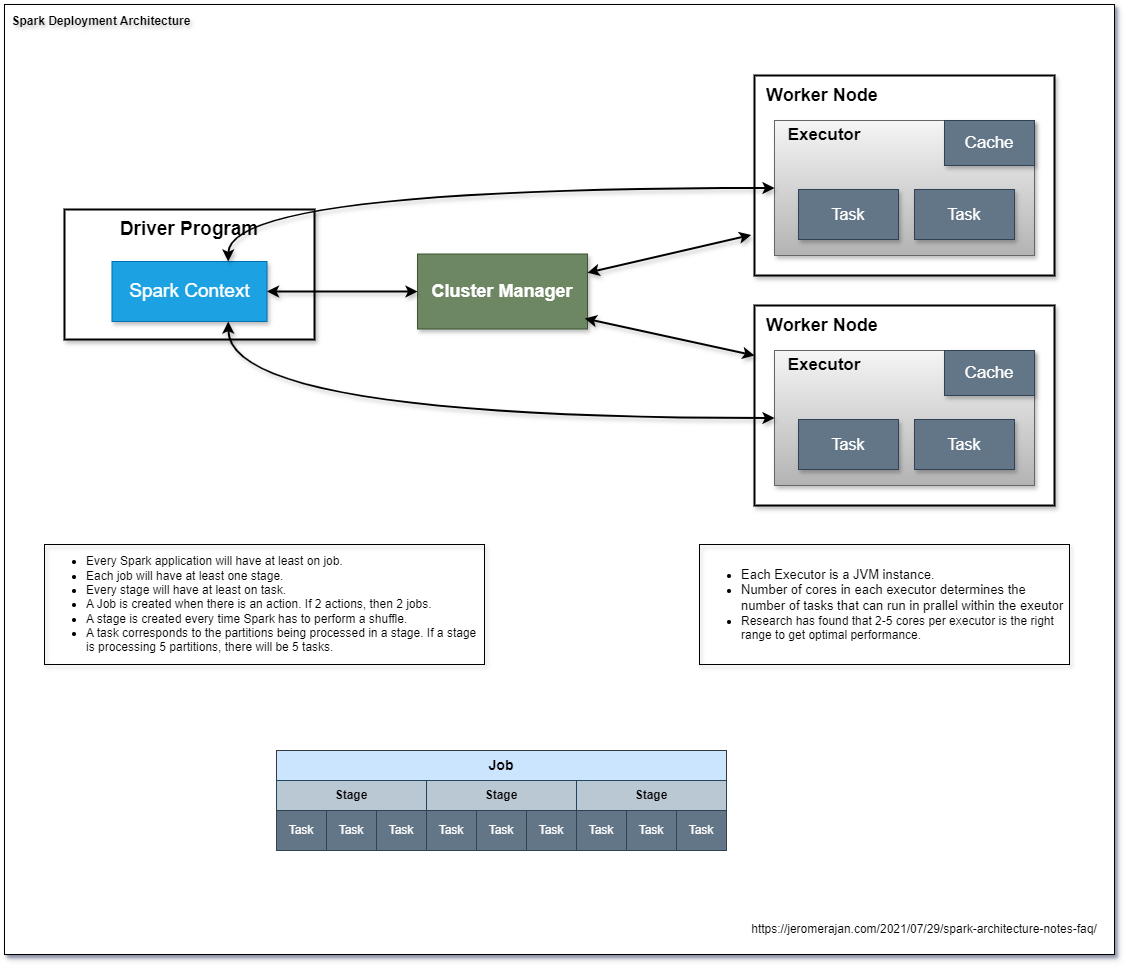

The diagram above was exported from draw.io. Its source (the exported page's mxGraphModel, read from the mxfile embedded in the PNG):
<mxGraphModel dx="3311" dy="1188" grid="1" gridSize="10" guides="1" tooltips="1" connect="1" arrows="1" fold="1" page="1" pageScale="1" pageWidth="1700" pageHeight="1100" math="0" shadow="0">
  <root>
    <mxCell id="0" />
    <mxCell id="1" parent="0" />
    <mxCell id="l_vwWviAztrHwJhMkyFg-52" value="" style="rounded=0;whiteSpace=wrap;html=1;textShadow=1;strokeWidth=1;shadow=1;" vertex="1" parent="1">
      <mxGeometry x="-30" y="10" width="1110" height="950" as="geometry" />
    </mxCell>
    <mxCell id="l_vwWviAztrHwJhMkyFg-1" value="" style="rounded=0;whiteSpace=wrap;html=1;shadow=1;strokeWidth=2;" vertex="1" parent="1">
      <mxGeometry x="30" y="215" width="250" height="130" as="geometry" />
    </mxCell>
    <mxCell id="l_vwWviAztrHwJhMkyFg-2" value="&lt;font style=&quot;font-size: 19px;&quot;&gt;&lt;b&gt;Driver Program&lt;/b&gt;&lt;/font&gt;" style="text;html=1;align=center;verticalAlign=middle;whiteSpace=wrap;rounded=0;shadow=1;" vertex="1" parent="1">
      <mxGeometry x="30" y="215" width="250" height="40" as="geometry" />
    </mxCell>
    <mxCell id="l_vwWviAztrHwJhMkyFg-3" value="&lt;font style=&quot;font-size: 19px;&quot;&gt;Spark Context&lt;/font&gt;" style="rounded=0;whiteSpace=wrap;html=1;fillColor=#1ba1e2;strokeColor=#006EAF;fontColor=#ffffff;shadow=1;" vertex="1" parent="1">
      <mxGeometry x="77.5" y="267" width="155" height="60" as="geometry" />
    </mxCell>
    <mxCell id="l_vwWviAztrHwJhMkyFg-4" value="&lt;font style=&quot;font-size: 18px;&quot;&gt;&lt;b&gt;Cluster Manager&lt;/b&gt;&lt;/font&gt;" style="rounded=0;whiteSpace=wrap;html=1;fillColor=#6d8764;strokeColor=#3A5431;fontColor=#ffffff;shadow=1;" vertex="1" parent="1">
      <mxGeometry x="383" y="259.5" width="170" height="75" as="geometry" />
    </mxCell>
    <mxCell id="l_vwWviAztrHwJhMkyFg-5" value="" style="endArrow=classic;startArrow=classic;html=1;rounded=0;exitX=1;exitY=0.5;exitDx=0;exitDy=0;entryX=0;entryY=0.5;entryDx=0;entryDy=0;strokeWidth=2;shadow=1;" edge="1" parent="1" source="l_vwWviAztrHwJhMkyFg-3" target="l_vwWviAztrHwJhMkyFg-4">
      <mxGeometry width="50" height="50" relative="1" as="geometry">
        <mxPoint x="520" y="440" as="sourcePoint" />
        <mxPoint x="570" y="390" as="targetPoint" />
      </mxGeometry>
    </mxCell>
    <mxCell id="l_vwWviAztrHwJhMkyFg-6" value="" style="rounded=0;whiteSpace=wrap;html=1;shadow=1;strokeWidth=2;" vertex="1" parent="1">
      <mxGeometry x="720" y="81" width="300" height="200" as="geometry" />
    </mxCell>
    <mxCell id="l_vwWviAztrHwJhMkyFg-7" value="&lt;font style=&quot;font-size: 18px;&quot;&gt;&lt;b&gt;Worker Node&lt;/b&gt;&lt;/font&gt;" style="text;html=1;align=left;verticalAlign=middle;whiteSpace=wrap;rounded=0;shadow=1;" vertex="1" parent="1">
      <mxGeometry x="730" y="81" width="120" height="40" as="geometry" />
    </mxCell>
    <mxCell id="l_vwWviAztrHwJhMkyFg-8" value="" style="rounded=0;whiteSpace=wrap;html=1;fillColor=#f5f5f5;strokeColor=#666666;gradientColor=#b3b3b3;shadow=1;" vertex="1" parent="1">
      <mxGeometry x="740" y="126" width="260" height="135" as="geometry" />
    </mxCell>
    <mxCell id="l_vwWviAztrHwJhMkyFg-9" value="&lt;font style=&quot;font-size: 17px;&quot;&gt;&lt;b&gt;Executor&lt;/b&gt;&lt;/font&gt;" style="text;html=1;align=center;verticalAlign=middle;whiteSpace=wrap;rounded=0;shadow=1;" vertex="1" parent="1">
      <mxGeometry x="740" y="126" width="100" height="30" as="geometry" />
    </mxCell>
    <mxCell id="l_vwWviAztrHwJhMkyFg-10" value="&lt;font style=&quot;font-size: 17px;&quot;&gt;Cache&lt;/font&gt;" style="rounded=0;whiteSpace=wrap;html=1;fillColor=#647687;strokeColor=#314354;fontColor=#ffffff;shadow=1;" vertex="1" parent="1">
      <mxGeometry x="910" y="126" width="90" height="45" as="geometry" />
    </mxCell>
    <mxCell id="l_vwWviAztrHwJhMkyFg-11" value="&lt;font style=&quot;font-size: 16px;&quot;&gt;Task&lt;/font&gt;" style="rounded=0;whiteSpace=wrap;html=1;fillColor=#647687;strokeColor=#314354;fontColor=#ffffff;shadow=1;" vertex="1" parent="1">
      <mxGeometry x="764" y="195" width="100" height="50" as="geometry" />
    </mxCell>
    <mxCell id="l_vwWviAztrHwJhMkyFg-12" value="&lt;font style=&quot;font-size: 16px;&quot;&gt;Task&lt;/font&gt;" style="rounded=0;whiteSpace=wrap;html=1;fillColor=#647687;strokeColor=#314354;fontColor=#ffffff;shadow=1;" vertex="1" parent="1">
      <mxGeometry x="880" y="195" width="100" height="50" as="geometry" />
    </mxCell>
    <mxCell id="l_vwWviAztrHwJhMkyFg-13" value="" style="rounded=0;whiteSpace=wrap;html=1;shadow=1;strokeWidth=2;" vertex="1" parent="1">
      <mxGeometry x="720" y="311" width="300" height="200" as="geometry" />
    </mxCell>
    <mxCell id="l_vwWviAztrHwJhMkyFg-14" value="&lt;font style=&quot;font-size: 18px;&quot;&gt;&lt;b&gt;Worker Node&lt;/b&gt;&lt;/font&gt;" style="text;html=1;align=left;verticalAlign=middle;whiteSpace=wrap;rounded=0;shadow=1;" vertex="1" parent="1">
      <mxGeometry x="730" y="311" width="120" height="40" as="geometry" />
    </mxCell>
    <mxCell id="l_vwWviAztrHwJhMkyFg-15" value="" style="rounded=0;whiteSpace=wrap;html=1;fillColor=#f5f5f5;strokeColor=#666666;gradientColor=#b3b3b3;shadow=1;" vertex="1" parent="1">
      <mxGeometry x="740" y="356" width="260" height="135" as="geometry" />
    </mxCell>
    <mxCell id="l_vwWviAztrHwJhMkyFg-16" value="&lt;font style=&quot;font-size: 17px;&quot;&gt;&lt;b&gt;Executor&lt;/b&gt;&lt;/font&gt;" style="text;html=1;align=center;verticalAlign=middle;whiteSpace=wrap;rounded=0;shadow=1;" vertex="1" parent="1">
      <mxGeometry x="740" y="356" width="100" height="30" as="geometry" />
    </mxCell>
    <mxCell id="l_vwWviAztrHwJhMkyFg-17" value="&lt;font style=&quot;font-size: 17px;&quot;&gt;Cache&lt;/font&gt;" style="rounded=0;whiteSpace=wrap;html=1;fillColor=#647687;strokeColor=#314354;fontColor=#ffffff;shadow=1;" vertex="1" parent="1">
      <mxGeometry x="910" y="356" width="90" height="45" as="geometry" />
    </mxCell>
    <mxCell id="l_vwWviAztrHwJhMkyFg-18" value="&lt;font style=&quot;font-size: 16px;&quot;&gt;Task&lt;/font&gt;" style="rounded=0;whiteSpace=wrap;html=1;fillColor=#647687;strokeColor=#314354;fontColor=#ffffff;shadow=1;" vertex="1" parent="1">
      <mxGeometry x="764" y="425" width="100" height="50" as="geometry" />
    </mxCell>
    <mxCell id="l_vwWviAztrHwJhMkyFg-19" value="&lt;font style=&quot;font-size: 16px;&quot;&gt;Task&lt;/font&gt;" style="rounded=0;whiteSpace=wrap;html=1;fillColor=#647687;strokeColor=#314354;fontColor=#ffffff;shadow=1;" vertex="1" parent="1">
      <mxGeometry x="880" y="425" width="100" height="50" as="geometry" />
    </mxCell>
    <mxCell id="l_vwWviAztrHwJhMkyFg-20" value="" style="endArrow=classic;startArrow=classic;html=1;rounded=0;entryX=-0.011;entryY=0.797;entryDx=0;entryDy=0;entryPerimeter=0;exitX=1;exitY=0.25;exitDx=0;exitDy=0;strokeWidth=2;shadow=1;" edge="1" parent="1" source="l_vwWviAztrHwJhMkyFg-4" target="l_vwWviAztrHwJhMkyFg-6">
      <mxGeometry width="50" height="50" relative="1" as="geometry">
        <mxPoint x="510" y="430" as="sourcePoint" />
        <mxPoint x="560" y="380" as="targetPoint" />
      </mxGeometry>
    </mxCell>
    <mxCell id="l_vwWviAztrHwJhMkyFg-21" value="" style="endArrow=classic;startArrow=classic;html=1;rounded=0;entryX=0;entryY=0.25;entryDx=0;entryDy=0;exitX=0.984;exitY=0.86;exitDx=0;exitDy=0;exitPerimeter=0;strokeWidth=2;shadow=1;" edge="1" parent="1" source="l_vwWviAztrHwJhMkyFg-4" target="l_vwWviAztrHwJhMkyFg-13">
      <mxGeometry width="50" height="50" relative="1" as="geometry">
        <mxPoint x="510" y="430" as="sourcePoint" />
        <mxPoint x="560" y="380" as="targetPoint" />
      </mxGeometry>
    </mxCell>
    <mxCell id="l_vwWviAztrHwJhMkyFg-22" value="" style="endArrow=classic;startArrow=classic;html=1;rounded=0;exitX=0.75;exitY=1;exitDx=0;exitDy=0;entryX=0;entryY=0.5;entryDx=0;entryDy=0;edgeStyle=orthogonalEdgeStyle;curved=1;strokeWidth=2;shadow=1;" edge="1" parent="1" source="l_vwWviAztrHwJhMkyFg-3" target="l_vwWviAztrHwJhMkyFg-15">
      <mxGeometry width="50" height="50" relative="1" as="geometry">
        <mxPoint x="510" y="430" as="sourcePoint" />
        <mxPoint x="560" y="380" as="targetPoint" />
      </mxGeometry>
    </mxCell>
    <mxCell id="l_vwWviAztrHwJhMkyFg-23" value="" style="endArrow=classic;startArrow=classic;html=1;rounded=0;entryX=0;entryY=0.5;entryDx=0;entryDy=0;exitX=0.75;exitY=0;exitDx=0;exitDy=0;edgeStyle=orthogonalEdgeStyle;curved=1;strokeWidth=2;shadow=1;" edge="1" parent="1" source="l_vwWviAztrHwJhMkyFg-3" target="l_vwWviAztrHwJhMkyFg-8">
      <mxGeometry width="50" height="50" relative="1" as="geometry">
        <mxPoint x="510" y="430" as="sourcePoint" />
        <mxPoint x="560" y="380" as="targetPoint" />
      </mxGeometry>
    </mxCell>
    <mxCell id="l_vwWviAztrHwJhMkyFg-24" value="&lt;ul&gt;&lt;li&gt;&lt;span style=&quot;font-size: 13px; background-color: transparent; color: light-dark(rgb(0, 0, 0), rgb(255, 255, 255));&quot;&gt;Each Executor is a JVM instance.&lt;/span&gt;&lt;/li&gt;&lt;li&gt;&lt;span style=&quot;font-size: 13px; background-color: transparent; color: light-dark(rgb(0, 0, 0), rgb(255, 255, 255));&quot;&gt;Number of cores in each executor determines the number of tasks that can run in prallel within the exeutor&lt;/span&gt;&lt;/li&gt;&lt;li&gt;&lt;span style=&quot;background-color: transparent; color: light-dark(rgb(0, 0, 0), rgb(255, 255, 255));&quot;&gt;Research has found that 2-5 cores per executor is the right range to get optimal performance.&lt;/span&gt;&lt;/li&gt;&lt;/ul&gt;" style="text;html=1;align=left;verticalAlign=middle;whiteSpace=wrap;rounded=0;strokeColor=default;shadow=1;strokeWidth=1;" vertex="1" parent="1">
      <mxGeometry x="665" y="550" width="370" height="120" as="geometry" />
    </mxCell>
    <mxCell id="l_vwWviAztrHwJhMkyFg-25" value="https://jeromerajan.com/2021/07/29/spark-architecture-notes-faq/" style="text;html=1;align=center;verticalAlign=middle;whiteSpace=wrap;rounded=0;" vertex="1" parent="1">
      <mxGeometry x="700" y="920" width="380" height="30" as="geometry" />
    </mxCell>
    <mxCell id="l_vwWviAztrHwJhMkyFg-27" value="&lt;ul&gt;&lt;li&gt;Every Spark application will have at least on job.&lt;/li&gt;&lt;li&gt;Each job will have at least one stage.&lt;/li&gt;&lt;li&gt;Every stage will have at least on task.&lt;/li&gt;&lt;li&gt;A Job is created when there is an action. If 2 actions, then 2 jobs.&lt;/li&gt;&lt;li&gt;A stage is created every time Spark has to perform a shuffle.&lt;/li&gt;&lt;li&gt;A task corresponds to the partitions being processed in a stage. If a stage is processing 5 partitions, there will be 5 tasks.&lt;/li&gt;&lt;/ul&gt;" style="text;html=1;align=left;verticalAlign=middle;whiteSpace=wrap;rounded=0;strokeColor=default;shadow=1;" vertex="1" parent="1">
      <mxGeometry x="10" y="550" width="440" height="120" as="geometry" />
    </mxCell>
    <mxCell id="l_vwWviAztrHwJhMkyFg-28" value="" style="rounded=0;whiteSpace=wrap;html=1;" vertex="1" parent="1">
      <mxGeometry x="242" y="756" width="450" height="100" as="geometry" />
    </mxCell>
    <mxCell id="l_vwWviAztrHwJhMkyFg-29" value="Job" style="text;html=1;align=center;verticalAlign=middle;whiteSpace=wrap;rounded=0;fontStyle=1;fontSize=14;fillColor=#cce5ff;strokeColor=#36393d;" vertex="1" parent="1">
      <mxGeometry x="242" y="756" width="450" height="30" as="geometry" />
    </mxCell>
    <mxCell id="l_vwWviAztrHwJhMkyFg-30" value="" style="rounded=0;whiteSpace=wrap;html=1;" vertex="1" parent="1">
      <mxGeometry x="242" y="786" width="150" height="70" as="geometry" />
    </mxCell>
    <mxCell id="l_vwWviAztrHwJhMkyFg-32" value="Stage" style="text;html=1;align=center;verticalAlign=middle;whiteSpace=wrap;rounded=0;fontStyle=1;fillColor=#bac8d3;strokeColor=#23445d;" vertex="1" parent="1">
      <mxGeometry x="242" y="786" width="150" height="30" as="geometry" />
    </mxCell>
    <mxCell id="l_vwWviAztrHwJhMkyFg-33" value="Task" style="rounded=0;whiteSpace=wrap;html=1;fillColor=#647687;fontColor=#ffffff;strokeColor=#314354;" vertex="1" parent="1">
      <mxGeometry x="242" y="816" width="50" height="40" as="geometry" />
    </mxCell>
    <mxCell id="l_vwWviAztrHwJhMkyFg-34" value="Task" style="rounded=0;whiteSpace=wrap;html=1;fillColor=#647687;fontColor=#ffffff;strokeColor=#314354;" vertex="1" parent="1">
      <mxGeometry x="292" y="816" width="50" height="40" as="geometry" />
    </mxCell>
    <mxCell id="l_vwWviAztrHwJhMkyFg-36" value="Task" style="rounded=0;whiteSpace=wrap;html=1;fillColor=#647687;strokeColor=#314354;fontColor=#FFFFFF;" vertex="1" parent="1">
      <mxGeometry x="342" y="816" width="50" height="40" as="geometry" />
    </mxCell>
    <mxCell id="l_vwWviAztrHwJhMkyFg-37" value="" style="rounded=0;whiteSpace=wrap;html=1;" vertex="1" parent="1">
      <mxGeometry x="392" y="786" width="150" height="70" as="geometry" />
    </mxCell>
    <mxCell id="l_vwWviAztrHwJhMkyFg-38" value="Stage" style="text;html=1;align=center;verticalAlign=middle;whiteSpace=wrap;rounded=0;fontStyle=1;fillColor=#bac8d3;strokeColor=#23445d;" vertex="1" parent="1">
      <mxGeometry x="392" y="786" width="150" height="30" as="geometry" />
    </mxCell>
    <mxCell id="l_vwWviAztrHwJhMkyFg-39" value="Task" style="rounded=0;whiteSpace=wrap;html=1;fillColor=#647687;fontColor=#ffffff;strokeColor=#314354;" vertex="1" parent="1">
      <mxGeometry x="392" y="816" width="50" height="40" as="geometry" />
    </mxCell>
    <mxCell id="l_vwWviAztrHwJhMkyFg-40" value="Task" style="rounded=0;whiteSpace=wrap;html=1;fillColor=#647687;fontColor=#ffffff;strokeColor=#314354;" vertex="1" parent="1">
      <mxGeometry x="442" y="816" width="50" height="40" as="geometry" />
    </mxCell>
    <mxCell id="l_vwWviAztrHwJhMkyFg-41" value="Task" style="rounded=0;whiteSpace=wrap;html=1;fillColor=#647687;fontColor=#ffffff;strokeColor=#314354;" vertex="1" parent="1">
      <mxGeometry x="492" y="816" width="50" height="40" as="geometry" />
    </mxCell>
    <mxCell id="l_vwWviAztrHwJhMkyFg-47" value="" style="rounded=0;whiteSpace=wrap;html=1;" vertex="1" parent="1">
      <mxGeometry x="542" y="786" width="150" height="70" as="geometry" />
    </mxCell>
    <mxCell id="l_vwWviAztrHwJhMkyFg-48" value="Stage" style="text;html=1;align=center;verticalAlign=middle;whiteSpace=wrap;rounded=0;fontStyle=1;fillColor=#bac8d3;strokeColor=#23445d;" vertex="1" parent="1">
      <mxGeometry x="542" y="786" width="150" height="30" as="geometry" />
    </mxCell>
    <mxCell id="l_vwWviAztrHwJhMkyFg-49" value="Task" style="rounded=0;whiteSpace=wrap;html=1;fillColor=#647687;fontColor=#ffffff;strokeColor=#314354;" vertex="1" parent="1">
      <mxGeometry x="542" y="816" width="50" height="40" as="geometry" />
    </mxCell>
    <mxCell id="l_vwWviAztrHwJhMkyFg-50" value="Task" style="rounded=0;whiteSpace=wrap;html=1;fillColor=#647687;fontColor=#ffffff;strokeColor=#314354;" vertex="1" parent="1">
      <mxGeometry x="592" y="816" width="50" height="40" as="geometry" />
    </mxCell>
    <mxCell id="l_vwWviAztrHwJhMkyFg-51" value="Task" style="rounded=0;whiteSpace=wrap;html=1;fillColor=#647687;fontColor=#ffffff;strokeColor=#314354;" vertex="1" parent="1">
      <mxGeometry x="642" y="816" width="50" height="40" as="geometry" />
    </mxCell>
    <mxCell id="l_vwWviAztrHwJhMkyFg-53" value="Spark Deployment Architecture" style="text;html=1;align=center;verticalAlign=middle;whiteSpace=wrap;rounded=0;fontSize=12;textShadow=1;fontStyle=1" vertex="1" parent="1">
      <mxGeometry x="-28" y="12" width="190" height="30" as="geometry" />
    </mxCell>
  </root>
</mxGraphModel>